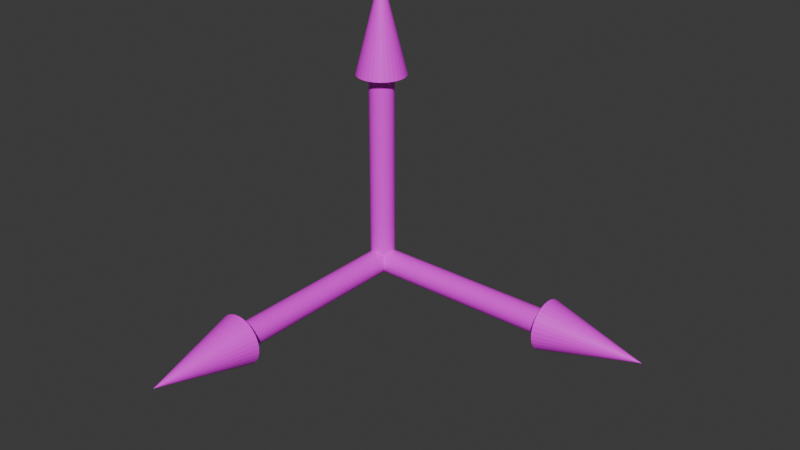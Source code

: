 # Source: axis.blend  (saved by Blender 5.1.30; exported with 4.5.12 LTS)
import bpy
from mathutils import Matrix  # noqa: F401  (used for matrix-valued properties, if any)

bpy.ops.wm.read_factory_settings(use_empty=True)
scene = bpy.context.scene
scene.name = 'Scene'

# ---- collections
col_collection = bpy.data.collections.new('Collection'); scene.collection.children.link(col_collection)

# ---- images (referenced by path relative to the original .blend; pixels are not part of the script)
import os
ASSET_DIR = os.environ.get("B2B_ASSET_DIR", "")  # directory of the original .blend (textures are referenced by path, not embedded)
HERE = os.path.dirname(os.path.abspath(__file__))  # packed textures are extracted next to this script under _unpacked/

def load_image(name, relpath, width, height, colorspace="sRGB"):
    """Load a texture the original file referenced (path relative to the .blend, or extracted next to this script)."""
    p = next((c for c in (os.path.join(HERE, relpath), os.path.join(ASSET_DIR, relpath)) if relpath and os.path.exists(c)), "")
    if p:
        img = bpy.data.images.load(p, check_existing=True)
        img.name = name
    else:  # same state as the original file: an image datablock whose file is absent (Cycles renders it pink)
        img = bpy.data.images.new(name, width, height)
        img.source = "FILE"
        img.filepath = "//" + (relpath or name)
    img.colorspace_settings.name = colorspace
    return img
img_rgb_png = load_image('RGB.png', 'RGB.png', 1024, 1024, 'sRGB')

# ---- materials (node trees are filled in below, after node groups)
mat_material_004 = bpy.data.materials.new('Material.004')

# ---- material node trees
mat_material_004.use_nodes = True; mat_material_004.node_tree.nodes.clear()
_N = mat_material_004.node_tree.nodes; _L = mat_material_004.node_tree.links
n0 = _N.new('ShaderNodeBsdfPrincipled'); n0.name = 'Principled BSDF'; n0.location = (-200, 100)
n1 = _N.new('ShaderNodeOutputMaterial'); n1.name = 'Material Output'; n1.location = (200, 100)
n2 = _N.new('ShaderNodeTexImage'); n2.name = 'Image Texture'; n2.location = (-510, 93)
n2.image = img_rgb_png
_L.new(n0.outputs[0], n1.inputs[0])
_L.new(n2.outputs[0], n0.inputs[0])
n1.is_active_output = True

# ---- world
world_world = bpy.data.worlds.new('World'); scene.world = world_world
world_world.use_nodes = True; world_world.node_tree.nodes.clear()
_N = world_world.node_tree.nodes; _L = world_world.node_tree.links
n0 = _N.new('ShaderNodeOutputWorld'); n0.name = 'World Output'; n0.location = (200, 100)
n1 = _N.new('ShaderNodeBackground'); n1.name = 'Background'; n1.location = (-200, 100)
n1.inputs[0].default_value = (0.05088, 0.05088, 0.05088, 1.0)
_L.new(n1.outputs[0], n0.inputs[0])
n0.is_active_output = True
world_world.color = (0.05088, 0.05088, 0.05088)
world_world.sun_shadow_jitter_overblur = 0.0

# ---- meshes
me_cylinder_004 = bpy.data.meshes.new('Cylinder.004')
me_cylinder_004.from_pydata([(-9.537e-07, -5.162e-08, 0.125), (16.0, -1.26e-06, 0.125), (-9.389e-07, 0.1951, 0.1226), (16.0, 0.1951, 0.1226), (-9.248e-07, 0.3827, 0.1155), (16.0, 0.3827, 0.1155), (-9.117e-07, 0.5556, 0.1039), (16.0, 0.5556, 0.1039), (-9.003e-07, 0.7071, 0.08839), (16.0, 0.7071, 0.08839), (-8.909e-07, 0.8315, 0.06945), (16.0, 0.8315, 0.06945), (-8.839e-07, 0.9239, 0.04784), (16.0, 0.9239, 0.04784), (-8.796e-07, 0.9808, 0.02439), (16.0, 0.9808, 0.02439), (-8.782e-07, 1.0, 4.248e-09), (16.0, 1.0, 4.248e-09), (-8.796e-07, 0.9808, -0.02439), (16.0, 0.9808, -0.02439), (-8.839e-07, 0.9239, -0.04784), (16.0, 0.9239, -0.04784), (-8.909e-07, 0.8315, -0.06945), (16.0, 0.8315, -0.06945), (-9.003e-07, 0.7071, -0.08839), (16.0, 0.7071, -0.08839), (-9.117e-07, 0.5556, -0.1039), (16.0, 0.5556, -0.1039), (-9.248e-07, 0.3827, -0.1155), (16.0, 0.3827, -0.1155), (-9.389e-07, 0.1951, -0.1226), (16.0, 0.1951, -0.1226), (-9.537e-07, 3.581e-08, -0.125), (16.0, -1.172e-06, -0.125), (-9.684e-07, -0.1951, -0.1226), (16.0, -0.1951, -0.1226), (-9.826e-07, -0.3827, -0.1155), (16.0, -0.3827, -0.1155), (-9.956e-07, -0.5556, -0.1039), (16.0, -0.5556, -0.1039), (-1.007e-06, -0.7071, -0.08839), (16.0, -0.7071, -0.08839), (-1.016e-06, -0.8315, -0.06945), (16.0, -0.8315, -0.06945), (-1.023e-06, -0.9239, -0.04784), (16.0, -0.9239, -0.04784), (-1.028e-06, -0.9808, -0.02439), (16.0, -0.9808, -0.02439), (-1.029e-06, -1.0, -6.68e-09), (16.0, -1.0, -6.68e-09), (-1.028e-06, -0.9808, 0.02439), (16.0, -0.9808, 0.02439), (-1.023e-06, -0.9239, 0.04784), (16.0, -0.9239, 0.04784), (-1.016e-06, -0.8315, 0.06945), (16.0, -0.8315, 0.06945), (-1.007e-06, -0.7071, 0.08839), (16.0, -0.7071, 0.08839), (-9.956e-07, -0.5556, 0.1039), (16.0, -0.5556, 0.1039), (-9.826e-07, -0.3827, 0.1155), (16.0, -0.3827, 0.1155), (-9.684e-07, -0.1951, 0.1226), (16.0, -0.1951, 0.1226), (16.0, -1.303e-06, 0.25), (16.0, 0.3902, 0.2452), (16.0, 0.7654, 0.231), (16.0, 1.111, 0.2079), (16.0, 1.414, 0.1768), (16.0, 1.663, 0.1389), (16.0, 1.848, 0.09567), (16.0, 1.962, 0.04877), (16.0, 2.0, 9.712e-09), (16.0, 1.962, -0.04877), (16.0, 1.848, -0.09567), (16.0, 1.663, -0.1389), (16.0, 1.414, -0.1768), (16.0, 1.111, -0.2079), (16.0, 0.7654, -0.231), (16.0, 0.3902, -0.2452), (16.0, -1.128e-06, -0.25), (16.0, -0.3902, -0.2452), (16.0, -0.7654, -0.231), (16.0, -1.111, -0.2079), (16.0, -1.414, -0.1768), (16.0, -1.663, -0.1389), (16.0, -1.848, -0.09567), (16.0, -1.962, -0.04877), (16.0, -2.0, -1.214e-08), (16.0, -1.962, 0.04877), (16.0, -1.848, 0.09567), (16.0, -1.663, 0.1389), (16.0, -1.414, 0.1768), (16.0, -1.111, 0.2079), (16.0, -0.7654, 0.231), (16.0, -0.3902, 0.2452), (24.0, -1.82e-06, -1.216e-09), (1.0, -8.34e-08, 1.137e-07), (1.0, 5.13e-06, -2.0), (0.9808, 0.1951, 1.218e-07), (0.9808, 0.1951, -2.0), (0.9239, 0.3827, 1.297e-07), (0.9239, 0.3827, -2.0), (0.8315, 0.5556, 1.373e-07), (0.8315, 0.5556, -2.0), (0.7071, 0.7071, 1.441e-07), (0.7071, 0.7071, -2.0), (0.5556, 0.8315, 1.5e-07), (0.5556, 0.8315, -2.0), (0.3827, 0.9239, 1.547e-07), (0.3827, 0.9239, -2.0), (0.1951, 0.9808, 1.581e-07), (0.1951, 0.9808, -2.0), (6.577e-08, 1.0, 1.599e-07), (-6.336e-07, 1.0, -2.0), (-0.1951, 0.9808, 1.602e-07), (-0.1951, 0.9808, -2.0), (-0.3827, 0.9239, 1.589e-07), (-0.3827, 0.9239, -2.0), (-0.5556, 0.8315, 1.561e-07), (-0.5556, 0.8315, -2.0), (-0.7071, 0.7071, 1.519e-07), (-0.7071, 0.7071, -2.0), (-0.8315, 0.5556, 1.464e-07), (-0.8315, 0.5556, -2.0), (-0.9239, 0.3827, 1.398e-07), (-0.9239, 0.3827, -2.0), (-0.9808, 0.1951, 1.325e-07), (-0.9808, 0.1951, -2.0), (-1.0, 6.759e-08, 1.247e-07), (-1.0, 5.281e-06, -2.0), (-0.9808, -0.1951, 1.166e-07), (-0.9808, -0.1951, -2.0), (-0.9239, -0.3827, 1.087e-07), (-0.9239, -0.3827, -2.0), (-0.8315, -0.5556, 1.011e-07), (-0.8315, -0.5556, -2.0), (-0.7071, -0.7071, 9.427e-08), (-0.7071, -0.7071, -2.0), (-0.5556, -0.8315, 8.838e-08), (-0.5556, -0.8315, -2.0), (-0.3827, -0.9239, 8.367e-08), (-0.3827, -0.9239, -2.0), (-0.1951, -0.9808, 8.033e-08), (-0.1951, -0.9808, -2.0), (-8.523e-08, -1.0, 7.848e-08), (-7.846e-07, -1.0, -2.0), (0.1951, -0.9808, 7.82e-08), (0.1951, -0.9808, -2.0), (0.3827, -0.9239, 7.949e-08), (0.3827, -0.9239, -2.0), (0.5556, -0.8315, 8.231e-08), (0.5556, -0.8315, -2.0), (0.7071, -0.7071, 8.655e-08), (0.7071, -0.7071, -2.0), (0.8315, -0.5556, 9.204e-08), (0.8315, -0.5556, -2.0), (0.9239, -0.3827, 9.857e-08), (0.9239, -0.3827, -2.0), (0.9808, -0.1951, 1.059e-07), (0.9808, -0.1951, -2.0), (2.0, 5.055e-06, -2.0), (1.962, 0.3902, -2.0), (1.848, 0.7654, -2.0), (1.663, 1.111, -2.0), (1.414, 1.414, -2.0), (1.111, 1.663, -2.0), (0.7654, 1.848, -2.0), (0.3902, 1.962, -2.0), (-5.581e-07, 2.0, -2.0), (-0.3902, 1.962, -2.0), (-0.7654, 1.848, -2.0), (-1.111, 1.663, -2.0), (-1.414, 1.414, -2.0), (-1.663, 1.111, -2.0), (-1.848, 0.7654, -2.0), (-1.962, 0.3902, -2.0), (-2.0, 5.357e-06, -2.0), (-1.962, -0.3902, -2.0), (-1.848, -0.7654, -2.0), (-1.663, -1.111, -2.0), (-1.414, -1.414, -2.0), (-1.111, -1.663, -2.0), (-0.7654, -1.848, -2.0), (-0.3902, -1.962, -2.0), (-8.601e-07, -2.0, -2.0), (0.3902, -1.962, -2.0), (0.7654, -1.848, -2.0), (1.111, -1.663, -2.0), (1.414, -1.414, -2.0), (1.663, -1.111, -2.0), (1.848, -0.7654, -2.0), (1.962, -0.3902, -2.0), (-1.059e-06, 7.812e-06, -3.0), (1.0, -1.029e-06, -6.452e-09), (1.0, 16.0, 7.327e-07), (0.9808, -1.1e-06, 0.02439), (0.9808, 16.0, 0.02439), (0.9239, -1.165e-06, 0.04784), (0.9239, 16.0, 0.04784), (0.8315, -1.222e-06, 0.06945), (0.8315, 16.0, 0.06945), (0.7071, -1.268e-06, 0.08839), (0.7071, 16.0, 0.08839), (0.5556, -1.303e-06, 0.1039), (0.5556, 16.0, 0.1039), (0.3827, -1.324e-06, 0.1155), (0.3827, 16.0, 0.1155), (0.1951, -1.331e-06, 0.1226), (0.1951, 16.0, 0.1226), (3.398e-08, -1.323e-06, 0.125), (1.242e-06, 16.0, 0.125), (-0.1951, -1.301e-06, 0.1226), (-0.1951, 16.0, 0.1226), (-0.3827, -1.266e-06, 0.1155), (-0.3827, 16.0, 0.1155), (-0.5556, -1.219e-06, 0.1039), (-0.5556, 16.0, 0.1039), (-0.7071, -1.162e-06, 0.08839), (-0.7071, 16.0, 0.08839), (-0.8315, -1.096e-06, 0.06945), (-0.8315, 16.0, 0.06945), (-0.9239, -1.025e-06, 0.04784), (-0.9239, 16.0, 0.04784), (-0.9808, -9.517e-07, 0.02439), (-0.9808, 16.0, 0.02439), (-1.0, -8.782e-07, 4.476e-09), (-1.0, 16.0, 7.436e-07), (-0.9808, -8.075e-07, -0.02439), (-0.9808, 16.0, -0.02439), (-0.9239, -7.425e-07, -0.04784), (-0.9239, 16.0, -0.04783), (-0.8315, -6.856e-07, -0.06945), (-0.8315, 16.0, -0.06945), (-0.7071, -6.39e-07, -0.08839), (-0.7071, 16.0, -0.08839), (-0.5556, -6.045e-07, -0.1039), (-0.5556, 16.0, -0.1039), (-0.3827, -5.834e-07, -0.1155), (-0.3827, 16.0, -0.1155), (-0.1951, -5.765e-07, -0.1226), (-0.1951, 16.0, -0.1226), (-5.344e-08, -5.841e-07, -0.125), (1.155e-06, 16.0, -0.125), (0.1951, -6.06e-07, -0.1226), (0.1951, 16.0, -0.1226), (0.3827, -6.411e-07, -0.1155), (0.3827, 16.0, -0.1155), (0.5556, -6.883e-07, -0.1039), (0.5556, 16.0, -0.1039), (0.7071, -7.457e-07, -0.08839), (0.7071, 16.0, -0.08839), (0.8315, -8.111e-07, -0.06945), (0.8315, 16.0, -0.06945), (0.9239, -8.82e-07, -0.04784), (0.9239, 16.0, -0.04783), (0.9808, -9.556e-07, -0.02439), (0.9808, 16.0, -0.02439), (2.0, 16.0, 7.272e-07), (1.962, 16.0, 0.04877), (1.848, 16.0, 0.09567), (1.663, 16.0, 0.1389), (1.414, 16.0, 0.1768), (1.111, 16.0, 0.2079), (0.7654, 16.0, 0.231), (0.3902, 16.0, 0.2452), (1.286e-06, 16.0, 0.25), (-0.3902, 16.0, 0.2452), (-0.7654, 16.0, 0.231), (-1.111, 16.0, 0.2079), (-1.414, 16.0, 0.1768), (-1.663, 16.0, 0.1389), (-1.848, 16.0, 0.09567), (-1.962, 16.0, 0.04877), (-2.0, 16.0, 7.49e-07), (-1.962, 16.0, -0.04877), (-1.848, 16.0, -0.09567), (-1.663, 16.0, -0.1389), (-1.414, 16.0, -0.1768), (-1.111, 16.0, -0.2079), (-0.7654, 16.0, -0.231), (-0.3902, 16.0, -0.2452), (1.111e-06, 16.0, -0.25), (0.3902, 16.0, -0.2452), (0.7654, 16.0, -0.231), (1.111, 16.0, -0.2079), (1.414, 16.0, -0.1768), (1.663, 16.0, -0.1389), (1.848, 16.0, -0.09567), (1.962, 16.0, -0.04877), (1.802e-06, 24.0, 1.108e-06)], [], [(1, 2, 0), (3, 4, 2), (5, 6, 4), (7, 8, 6), (9, 10, 8), (11, 12, 10), (13, 14, 12), (15, 16, 14), (17, 18, 16), (19, 20, 18), (21, 22, 20), (23, 24, 22), (25, 26, 24), (27, 28, 26), (29, 30, 28), (31, 32, 30), (33, 34, 32), (35, 36, 34), (37, 38, 36), (39, 40, 38), (41, 42, 40), (43, 44, 42), (45, 46, 44), (47, 48, 46), (49, 50, 48), (51, 52, 50), (53, 54, 52), (55, 56, 54), (57, 58, 56), (59, 60, 58), (9, 7, 25), (61, 62, 60), (63, 0, 62), (58, 60, 38), (64, 96, 65), (65, 96, 66), (66, 96, 67), (67, 96, 68), (68, 96, 69), (69, 96, 70), (70, 96, 71), (71, 96, 72), (72, 96, 73), (73, 96, 74), (74, 96, 75), (75, 96, 76), (76, 96, 77), (77, 96, 78), (78, 96, 79), (79, 96, 80), (80, 96, 81), (81, 96, 82), (82, 96, 83), (83, 96, 84), (84, 96, 85), (85, 96, 86), (86, 96, 87), (87, 96, 88), (88, 96, 89), (89, 96, 90), (90, 96, 91), (91, 96, 92), (92, 96, 93), (93, 96, 94), (93, 94, 83), (94, 96, 95), (95, 96, 64), (98, 99, 97), (100, 101, 99), (102, 103, 101), (104, 105, 103), (106, 107, 105), (108, 109, 107), (110, 111, 109), (112, 113, 111), (114, 115, 113), (116, 117, 115), (117, 120, 119), (119, 122, 121), (121, 124, 123), (123, 126, 125), (125, 128, 127), (127, 130, 129), (129, 132, 131), (131, 134, 133), (133, 136, 135), (135, 138, 137), (137, 140, 139), (139, 142, 141), (142, 143, 141), (143, 146, 145), (146, 147, 145), (148, 149, 147), (150, 151, 149), (152, 153, 151), (154, 155, 153), (156, 157, 155), (150, 134, 118), (158, 159, 157), (160, 97, 159), (127, 143, 159), (161, 193, 162), (162, 193, 163), (163, 193, 164), (164, 193, 165), (165, 193, 166), (166, 193, 167), (167, 193, 168), (168, 193, 169), (169, 193, 170), (170, 193, 171), (171, 193, 172), (172, 193, 173), (173, 193, 174), (174, 193, 175), (175, 193, 176), (176, 193, 177), (177, 193, 178), (178, 193, 179), (179, 193, 180), (180, 193, 181), (181, 193, 182), (182, 193, 183), (183, 193, 184), (184, 193, 185), (185, 193, 186), (186, 193, 187), (187, 193, 188), (188, 193, 189), (189, 193, 190), (190, 193, 191), (176, 184, 192), (191, 193, 192), (192, 193, 161), (195, 196, 194), (197, 198, 196), (199, 200, 198), (201, 202, 200), (203, 204, 202), (205, 206, 204), (207, 208, 206), (209, 210, 208), (211, 212, 210), (213, 214, 212), (215, 216, 214), (217, 218, 216), (219, 220, 218), (221, 222, 220), (223, 224, 222), (225, 226, 224), (227, 228, 226), (229, 230, 228), (231, 232, 230), (233, 234, 232), (235, 236, 234), (237, 238, 236), (239, 240, 238), (241, 242, 240), (243, 244, 242), (245, 246, 244), (247, 248, 246), (249, 250, 248), (251, 252, 250), (253, 254, 252), (203, 201, 251), (255, 256, 254), (257, 194, 256), (252, 254, 200), (258, 290, 259), (259, 290, 260), (260, 290, 261), (261, 290, 262), (262, 290, 263), (263, 290, 264), (264, 290, 265), (265, 290, 266), (266, 290, 267), (267, 290, 268), (268, 290, 269), (269, 290, 270), (270, 290, 271), (271, 290, 272), (272, 290, 273), (273, 290, 274), (274, 290, 275), (275, 290, 276), (276, 290, 277), (277, 290, 278), (278, 290, 279), (279, 290, 280), (280, 290, 281), (281, 290, 282), (282, 290, 283), (283, 290, 284), (284, 290, 285), (285, 290, 286), (286, 290, 287), (287, 290, 288), (287, 288, 261), (288, 290, 289), (289, 290, 258), (1, 3, 2), (3, 5, 4), (5, 7, 6), (7, 9, 8), (9, 11, 10), (11, 13, 12), (13, 15, 14), (15, 17, 16), (17, 19, 18), (19, 21, 20), (21, 23, 22), (23, 25, 24), (25, 27, 26), (27, 29, 28), (29, 31, 30), (31, 33, 32), (33, 35, 34), (35, 37, 36), (37, 39, 38), (39, 41, 40), (41, 43, 42), (43, 45, 44), (45, 47, 46), (47, 49, 48), (49, 51, 50), (51, 53, 52), (53, 55, 54), (55, 57, 56), (57, 59, 58), (59, 61, 60), (5, 3, 31), (3, 1, 33), (1, 63, 35), (63, 61, 37), (61, 59, 37), (59, 57, 39), (37, 59, 39), (57, 55, 41), (55, 53, 43), (41, 55, 43), (53, 51, 45), (51, 49, 47), (45, 51, 47), (45, 43, 53), (41, 39, 57), (37, 35, 63), (35, 33, 1), (33, 31, 3), (31, 29, 5), (29, 27, 5), (27, 25, 7), (5, 27, 7), (25, 23, 9), (23, 21, 11), (9, 23, 11), (21, 19, 15), (19, 17, 15), (15, 13, 21), (13, 11, 21), (61, 63, 62), (63, 1, 0), (62, 0, 32), (0, 2, 30), (2, 4, 30), (4, 6, 28), (30, 4, 28), (6, 8, 24), (8, 10, 22), (10, 12, 22), (12, 14, 20), (22, 12, 20), (14, 16, 18), (18, 20, 14), (22, 24, 8), (24, 26, 6), (26, 28, 6), (30, 32, 0), (32, 34, 62), (34, 36, 62), (36, 38, 60), (62, 36, 60), (38, 40, 56), (40, 42, 54), (42, 44, 54), (44, 46, 52), (54, 44, 52), (46, 48, 50), (50, 52, 46), (54, 56, 40), (56, 58, 38), (95, 64, 80), (64, 65, 79), (65, 66, 79), (66, 67, 78), (79, 66, 78), (67, 68, 76), (68, 69, 75), (69, 70, 75), (70, 71, 74), (75, 70, 74), (71, 72, 73), (73, 74, 71), (75, 76, 68), (76, 77, 67), (77, 78, 67), (79, 80, 64), (80, 81, 95), (81, 82, 95), (82, 83, 94), (95, 82, 94), (83, 84, 92), (84, 85, 91), (85, 86, 91), (86, 87, 90), (91, 86, 90), (87, 88, 89), (89, 90, 87), (91, 92, 84), (92, 93, 83), (98, 100, 99), (100, 102, 101), (102, 104, 103), (104, 106, 105), (106, 108, 107), (108, 110, 109), (110, 112, 111), (112, 114, 113), (114, 116, 115), (116, 118, 117), (117, 118, 120), (119, 120, 122), (121, 122, 124), (123, 124, 126), (125, 126, 128), (127, 128, 130), (129, 130, 132), (131, 132, 134), (133, 134, 136), (135, 136, 138), (137, 138, 140), (139, 140, 142), (142, 144, 143), (143, 144, 146), (146, 148, 147), (148, 150, 149), (150, 152, 151), (152, 154, 153), (154, 156, 155), (156, 158, 157), (102, 100, 98), (98, 160, 158), (158, 156, 154), (154, 152, 158), (152, 150, 158), (150, 148, 142), (148, 146, 142), (146, 144, 142), (142, 140, 138), (138, 136, 142), (136, 134, 142), (134, 132, 126), (132, 130, 126), (130, 128, 126), (126, 124, 122), (122, 120, 118), (118, 116, 114), (114, 112, 118), (112, 110, 118), (110, 108, 106), (106, 104, 102), (102, 98, 150), (98, 158, 150), (126, 122, 134), (122, 118, 134), (110, 106, 102), (150, 142, 134), (118, 110, 102), (102, 150, 118), (158, 160, 159), (160, 98, 97), (159, 97, 99), (99, 101, 159), (101, 103, 159), (103, 105, 111), (105, 107, 111), (107, 109, 111), (111, 113, 115), (115, 117, 111), (117, 119, 111), (119, 121, 127), (121, 123, 127), (123, 125, 127), (127, 129, 131), (131, 133, 127), (133, 135, 127), (135, 137, 139), (139, 141, 135), (141, 143, 135), (143, 145, 147), (147, 149, 143), (149, 151, 143), (151, 153, 155), (155, 157, 151), (157, 159, 151), (159, 103, 111), (111, 119, 127), (127, 135, 143), (143, 151, 159), (159, 111, 127), (192, 161, 162), (162, 163, 164), (164, 165, 166), (166, 167, 164), (167, 168, 164), (168, 169, 170), (170, 171, 172), (172, 173, 176), (173, 174, 176), (174, 175, 176), (176, 177, 178), (178, 179, 180), (180, 181, 182), (182, 183, 180), (183, 184, 180), (184, 185, 186), (186, 187, 184), (187, 188, 184), (188, 189, 190), (190, 191, 188), (191, 192, 188), (192, 162, 164), (168, 170, 172), (176, 178, 180), (192, 164, 168), (168, 172, 176), (176, 180, 184), (184, 188, 192), (192, 168, 176), (195, 197, 196), (197, 199, 198), (199, 201, 200), (201, 203, 202), (203, 205, 204), (205, 207, 206), (207, 209, 208), (209, 211, 210), (211, 213, 212), (213, 215, 214), (215, 217, 216), (217, 219, 218), (219, 221, 220), (221, 223, 222), (223, 225, 224), (225, 227, 226), (227, 229, 228), (229, 231, 230), (231, 233, 232), (233, 235, 234), (235, 237, 236), (237, 239, 238), (239, 241, 240), (241, 243, 242), (243, 245, 244), (245, 247, 246), (247, 249, 248), (249, 251, 250), (251, 253, 252), (253, 255, 254), (199, 197, 257), (197, 195, 257), (257, 255, 199), (255, 253, 199), (253, 251, 201), (199, 253, 201), (251, 249, 203), (249, 247, 205), (203, 249, 205), (247, 245, 209), (245, 243, 211), (243, 241, 213), (241, 239, 215), (239, 237, 215), (237, 235, 217), (215, 237, 217), (235, 233, 219), (233, 231, 221), (219, 233, 221), (231, 229, 225), (229, 227, 225), (225, 223, 231), (223, 221, 231), (219, 217, 235), (215, 213, 241), (213, 211, 243), (211, 209, 245), (209, 207, 247), (207, 205, 247), (255, 257, 256), (257, 195, 194), (256, 194, 196), (196, 198, 256), (198, 200, 254), (256, 198, 254), (200, 202, 250), (202, 204, 248), (204, 206, 248), (206, 208, 246), (248, 206, 246), (208, 210, 242), (210, 212, 240), (212, 214, 240), (214, 216, 238), (240, 214, 238), (216, 218, 234), (218, 220, 232), (220, 222, 232), (222, 224, 230), (232, 222, 230), (224, 226, 228), (228, 230, 224), (232, 234, 218), (234, 236, 216), (236, 238, 216), (240, 242, 210), (242, 244, 208), (244, 246, 208), (248, 250, 202), (250, 252, 200), (289, 258, 259), (259, 260, 289), (260, 261, 288), (289, 260, 288), (261, 262, 286), (262, 263, 285), (263, 264, 285), (264, 265, 284), (285, 264, 284), (265, 266, 282), (266, 267, 281), (267, 268, 281), (268, 269, 280), (281, 268, 280), (269, 270, 278), (270, 271, 277), (271, 272, 277), (272, 273, 276), (277, 272, 276), (273, 274, 275), (275, 276, 273), (277, 278, 270), (278, 279, 269), (279, 280, 269), (281, 282, 266), (282, 283, 265), (283, 284, 265), (285, 286, 262), (286, 287, 261)])
_uv = me_cylinder_004.uv_layers.new(name='UVMap')
_uv.uv.foreach_set('vector', [0.3333, 1.0, 0.3229, 0.5, 0.3333, 0.5, 0.3229, 1.0, 0.3125, 0.5, 0.3229, 0.5, 0.3125, 1.0, 0.3021, 0.5, 0.3125, 0.5, 0.3021, 1.0, 0.2917, 0.5, 0.3021, 0.5, 0.2917, 1.0, 0.2813, 0.5, 0.2917, 0.5, 0.2813, 1.0, 0.2708, 0.5, 0.2813, 0.5, 0.2708, 1.0, 0.2604, 0.5, 0.2708, 0.5, 0.2604, 1.0, 0.25, 0.5, 0.2604, 0.5, 0.25, 1.0, 0.2396, 0.5, 0.25, 0.5, 0.2396, 1.0, 0.2292, 0.5, 0.2396, 0.5, 0.2292, 1.0, 0.2188, 0.5, 0.2292, 0.5, 0.2188, 1.0, 0.2083, 0.5, 0.2188, 0.5, 0.2083, 1.0, 0.1979, 0.5, 0.2083, 0.5, 0.1979, 1.0, 0.1875, 0.5, 0.1979, 0.5, 0.1875, 1.0, 0.1771, 0.5, 0.1875, 0.5, 0.1771, 1.0, 0.1667, 0.5, 0.1771, 0.5, 0.1667, 1.0, 0.1562, 0.5, 0.1667, 0.5, 0.1562, 1.0, 0.1458, 0.5, 0.1562, 0.5, 0.1458, 1.0, 0.1354, 0.5, 0.1458, 0.5, 0.1354, 1.0, 0.125, 0.5, 0.1354, 0.5, 0.125, 1.0, 0.1146, 0.5, 0.125, 0.5, 0.1146, 1.0, 0.1042, 0.5, 0.1146, 0.5, 0.1042, 1.0, 0.09375, 0.5, 0.1042, 0.5, 0.09375, 1.0, 0.08333, 0.5, 0.09375, 0.5, 0.08333, 1.0, 0.07292, 0.5, 0.08333, 0.5, 0.07292, 1.0, 0.0625, 0.5, 0.07292, 0.5, 0.0625, 1.0, 0.05208, 0.5, 0.0625, 0.5, 0.05208, 1.0, 0.04167, 0.5, 0.05208, 0.5, 0.04167, 1.0, 0.03125, 0.5, 0.04167, 0.5, 0.03125, 1.0, 0.02083, 0.5, 0.03125, 0.5, 0.1399, 0.4197, 0.1278, 0.4496, 0.1399, 0.08029, 0.02083, 1.0, 0.01042, 0.5, 0.02083, 0.5, 0.01042, 1.0, 0.0, 0.5, 0.01042, 0.5, 0.2056, 0.4496, 0.2194, 0.4717, 0.2056, 0.05045, 0.08333, 0.49, 0.08333, 0.25, 0.09894, 0.4854, 0.09894, 0.4854, 0.08333, 0.25, 0.1139, 0.4717, 0.1139, 0.4717, 0.08333, 0.25, 0.1278, 0.4496, 0.1278, 0.4496, 0.08333, 0.25, 0.1399, 0.4197, 0.1399, 0.4197, 0.08333, 0.25, 0.1499, 0.3833, 0.1499, 0.3833, 0.08333, 0.25, 0.1572, 0.3418, 0.1572, 0.3418, 0.08333, 0.25, 0.1618, 0.2968, 0.1618, 0.2968, 0.08333, 0.25, 0.1633, 0.25, 0.1633, 0.25, 0.08333, 0.25, 0.1618, 0.2032, 0.1618, 0.2032, 0.08333, 0.25, 0.1572, 0.1582, 0.1572, 0.1582, 0.08333, 0.25, 0.1499, 0.1167, 0.1499, 0.1167, 0.08333, 0.25, 0.1399, 0.08029, 0.1399, 0.08029, 0.08333, 0.25, 0.1278, 0.05045, 0.1278, 0.05045, 0.08333, 0.25, 0.1139, 0.02827, 0.1139, 0.02827, 0.08333, 0.25, 0.09894, 0.01461, 0.09894, 0.01461, 0.08333, 0.25, 0.08333, 0.01, 0.08333, 0.01, 0.08333, 0.25, 0.06773, 0.01461, 0.06773, 0.01461, 0.08333, 0.25, 0.05272, 0.02827, 0.05272, 0.02827, 0.08333, 0.25, 0.03889, 0.05045, 0.03889, 0.05045, 0.08333, 0.25, 0.02676, 0.08029, 0.02676, 0.08029, 0.08333, 0.25, 0.01682, 0.1167, 0.01682, 0.1167, 0.08333, 0.25, 0.009423, 0.1582, 0.009423, 0.1582, 0.08333, 0.25, 0.00487, 0.2032, 0.00487, 0.2032, 0.08333, 0.25, 0.003333, 0.25, 0.003333, 0.25, 0.08333, 0.25, 0.00487, 0.2968, 0.00487, 0.2968, 0.08333, 0.25, 0.009423, 0.3418, 0.009423, 0.3418, 0.08333, 0.25, 0.01682, 0.3833, 0.01682, 0.3833, 0.08333, 0.25, 0.02676, 0.4197, 0.02676, 0.4197, 0.08333, 0.25, 0.03889, 0.4496, 0.03889, 0.4496, 0.08333, 0.25, 0.05272, 0.4717, 0.2056, 0.4496, 0.2194, 0.4717, 0.2056, 0.05045, 0.05272, 0.4717, 0.08333, 0.25, 0.06773, 0.4854, 0.06773, 0.4854, 0.08333, 0.25, 0.08333, 0.49, 0.6667, 1.0, 0.6562, 0.5, 0.6667, 0.5, 0.6562, 1.0, 0.6458, 0.5, 0.6562, 0.5, 0.6458, 1.0, 0.6354, 0.5, 0.6458, 0.5, 0.6354, 1.0, 0.625, 0.5, 0.6354, 0.5, 0.625, 1.0, 0.6146, 0.5, 0.625, 0.5, 0.6146, 1.0, 0.6042, 0.5, 0.6146, 0.5, 0.6042, 1.0, 0.5938, 0.5, 0.6042, 0.5, 0.5938, 1.0, 0.5833, 0.5, 0.5938, 0.5, 0.5833, 1.0, 0.5729, 0.5, 0.5833, 0.5, 0.5729, 1.0, 0.5625, 0.5, 0.5729, 0.5, 0.5625, 0.5, 0.5521, 1.0, 0.5521, 0.5, 0.5521, 0.5, 0.5417, 1.0, 0.5417, 0.5, 0.5417, 0.5, 0.5312, 1.0, 0.5312, 0.5, 0.5312, 0.5, 0.5208, 1.0, 0.5208, 0.5, 0.5208, 0.5, 0.5104, 1.0, 0.5104, 0.5, 0.5104, 0.5, 0.5, 1.0, 0.5, 0.5, 0.5, 0.5, 0.4896, 1.0, 0.4896, 0.5, 0.4896, 0.5, 0.4792, 1.0, 0.4792, 0.5, 0.4792, 0.5, 0.4688, 1.0, 0.4688, 0.5, 0.4688, 0.5, 0.4583, 1.0, 0.4583, 0.5, 0.4583, 0.5, 0.4479, 1.0, 0.4479, 0.5, 0.4479, 0.5, 0.4375, 1.0, 0.4375, 0.5, 0.4375, 1.0, 0.4271, 0.5, 0.4375, 0.5, 0.4271, 0.5, 0.4167, 1.0, 0.4167, 0.5, 0.4167, 1.0, 0.4062, 0.5, 0.4167, 0.5, 0.4062, 1.0, 0.3958, 0.5, 0.4062, 0.5, 0.3958, 1.0, 0.3854, 0.5, 0.3958, 0.5, 0.3854, 1.0, 0.375, 0.5, 0.3854, 0.5, 0.375, 1.0, 0.3646, 0.5, 0.375, 0.5, 0.3646, 1.0, 0.3542, 0.5, 0.3646, 0.5, 0.3428, 0.3418, 0.3861, 0.02827, 0.4906, 0.1582, 0.3542, 1.0, 0.3438, 0.5, 0.3542, 0.5, 0.3438, 1.0, 0.3333, 0.5, 0.3438, 0.5, 0.5989, 0.01461, 0.5049, 0.2032, 0.5677, 0.4854, 0.4167, 0.49, 0.4167, 0.25, 0.4323, 0.4854, 0.4323, 0.4854, 0.4167, 0.25, 0.4473, 0.4717, 0.4473, 0.4717, 0.4167, 0.25, 0.4611, 0.4496, 0.4611, 0.4496, 0.4167, 0.25, 0.4732, 0.4197, 0.4732, 0.4197, 0.4167, 0.25, 0.4832, 0.3833, 0.4832, 0.3833, 0.4167, 0.25, 0.4906, 0.3418, 0.4906, 0.3418, 0.4167, 0.25, 0.4951, 0.2968, 0.4951, 0.2968, 0.4167, 0.25, 0.4967, 0.25, 0.4967, 0.25, 0.4167, 0.25, 0.4951, 0.2032, 0.4951, 0.2032, 0.4167, 0.25, 0.4906, 0.1582, 0.4906, 0.1582, 0.4167, 0.25, 0.4832, 0.1167, 0.4832, 0.1167, 0.4167, 0.25, 0.4732, 0.08029, 0.4732, 0.08029, 0.4167, 0.25, 0.4611, 0.05045, 0.4611, 0.05045, 0.4167, 0.25, 0.4473, 0.02827, 0.4473, 0.02827, 0.4167, 0.25, 0.4323, 0.01461, 0.4323, 0.01461, 0.4167, 0.25, 0.4167, 0.01, 0.4167, 0.01, 0.4167, 0.25, 0.4011, 0.01461, 0.4011, 0.01461, 0.4167, 0.25, 0.3861, 0.02827, 0.3861, 0.02827, 0.4167, 0.25, 0.3722, 0.05045, 0.3722, 0.05045, 0.4167, 0.25, 0.3601, 0.08029, 0.3601, 0.08029, 0.4167, 0.25, 0.3501, 0.1167, 0.3501, 0.1167, 0.4167, 0.25, 0.3428, 0.1582, 0.3428, 0.1582, 0.4167, 0.25, 0.3382, 0.2032, 0.3382, 0.2032, 0.4167, 0.25, 0.3367, 0.25, 0.3367, 0.25, 0.4167, 0.25, 0.3382, 0.2968, 0.3382, 0.2968, 0.4167, 0.25, 0.3428, 0.3418, 0.3428, 0.3418, 0.4167, 0.25, 0.3501, 0.3833, 0.3501, 0.3833, 0.4167, 0.25, 0.3601, 0.4197, 0.3601, 0.4197, 0.4167, 0.25, 0.3722, 0.4496, 0.3722, 0.4496, 0.4167, 0.25, 0.3861, 0.4717, 0.5989, 0.01461, 0.5049, 0.2032, 0.5677, 0.4854, 0.3861, 0.4717, 0.4167, 0.25, 0.4011, 0.4854, 0.4011, 0.4854, 0.4167, 0.25, 0.4167, 0.49, 1.0, 1.0, 0.9896, 0.5, 1.0, 0.5, 0.9896, 1.0, 0.9792, 0.5, 0.9896, 0.5, 0.9792, 1.0, 0.9688, 0.5, 0.9792, 0.5, 0.9688, 1.0, 0.9583, 0.5, 0.9688, 0.5, 0.9583, 1.0, 0.9479, 0.5, 0.9583, 0.5, 0.9479, 1.0, 0.9375, 0.5, 0.9479, 0.5, 0.9375, 1.0, 0.9271, 0.5, 0.9375, 0.5, 0.9271, 1.0, 0.9167, 0.5, 0.9271, 0.5, 0.9167, 1.0, 0.9062, 0.5, 0.9167, 0.5, 0.9062, 1.0, 0.8958, 0.5, 0.9062, 0.5, 0.8958, 1.0, 0.8854, 0.5, 0.8958, 0.5, 0.8854, 1.0, 0.875, 0.5, 0.8854, 0.5, 0.875, 1.0, 0.8646, 0.5, 0.875, 0.5, 0.8646, 1.0, 0.8542, 0.5, 0.8646, 0.5, 0.8542, 1.0, 0.8438, 0.5, 0.8542, 0.5, 0.8438, 1.0, 0.8333, 0.5, 0.8438, 0.5, 0.8333, 1.0, 0.8229, 0.5, 0.8333, 0.5, 0.8229, 1.0, 0.8125, 0.5, 0.8229, 0.5, 0.8125, 1.0, 0.8021, 0.5, 0.8125, 0.5, 0.8021, 1.0, 0.7917, 0.5, 0.8021, 0.5, 0.7917, 1.0, 0.7812, 0.5, 0.7917, 0.5, 0.7812, 1.0, 0.7708, 0.5, 0.7812, 0.5, 0.7708, 1.0, 0.7604, 0.5, 0.7708, 0.5, 0.7604, 1.0, 0.75, 0.5, 0.7604, 0.5, 0.75, 1.0, 0.7396, 0.5, 0.75, 0.5, 0.7396, 1.0, 0.7292, 0.5, 0.7396, 0.5, 0.7292, 1.0, 0.7188, 0.5, 0.7292, 0.5, 0.7188, 1.0, 0.7083, 0.5, 0.7188, 0.5, 0.7083, 1.0, 0.6979, 0.5, 0.7083, 0.5, 0.6979, 1.0, 0.6875, 0.5, 0.6979, 0.5, 0.8066, 0.4197, 0.7944, 0.4496, 0.6934, 0.4197, 0.6875, 1.0, 0.6771, 0.5, 0.6875, 0.5, 0.6771, 1.0, 0.6667, 0.5, 0.6771, 0.5, 0.8722, 0.4496, 0.8861, 0.4717, 0.9611, 0.4496, 0.75, 0.49, 0.75, 0.25, 0.7656, 0.4854, 0.7656, 0.4854, 0.75, 0.25, 0.7806, 0.4717, 0.7806, 0.4717, 0.75, 0.25, 0.7944, 0.4496, 0.7944, 0.4496, 0.75, 0.25, 0.8066, 0.4197, 0.8066, 0.4197, 0.75, 0.25, 0.8165, 0.3833, 0.8165, 0.3833, 0.75, 0.25, 0.8239, 0.3418, 0.8239, 0.3418, 0.75, 0.25, 0.8285, 0.2968, 0.8285, 0.2968, 0.75, 0.25, 0.83, 0.25, 0.83, 0.25, 0.75, 0.25, 0.8285, 0.2032, 0.8285, 0.2032, 0.75, 0.25, 0.8239, 0.1582, 0.8239, 0.1582, 0.75, 0.25, 0.8165, 0.1167, 0.8165, 0.1167, 0.75, 0.25, 0.8066, 0.08029, 0.8066, 0.08029, 0.75, 0.25, 0.7944, 0.05045, 0.7944, 0.05045, 0.75, 0.25, 0.7806, 0.02827, 0.7806, 0.02827, 0.75, 0.25, 0.7656, 0.01461, 0.7656, 0.01461, 0.75, 0.25, 0.75, 0.01, 0.75, 0.01, 0.75, 0.25, 0.7344, 0.01461, 0.7344, 0.01461, 0.75, 0.25, 0.7194, 0.02827, 0.7194, 0.02827, 0.75, 0.25, 0.7056, 0.05045, 0.7056, 0.05045, 0.75, 0.25, 0.6934, 0.08029, 0.6934, 0.08029, 0.75, 0.25, 0.6835, 0.1167, 0.6835, 0.1167, 0.75, 0.25, 0.6761, 0.1582, 0.6761, 0.1582, 0.75, 0.25, 0.6715, 0.2032, 0.6715, 0.2032, 0.75, 0.25, 0.67, 0.25, 0.67, 0.25, 0.75, 0.25, 0.6715, 0.2968, 0.6715, 0.2968, 0.75, 0.25, 0.6761, 0.3418, 0.6761, 0.3418, 0.75, 0.25, 0.6835, 0.3833, 0.6835, 0.3833, 0.75, 0.25, 0.6934, 0.4197, 0.6934, 0.4197, 0.75, 0.25, 0.7056, 0.4496, 0.7056, 0.4496, 0.75, 0.25, 0.7194, 0.4717, 0.8722, 0.4496, 0.8861, 0.4717, 0.9611, 0.4496, 0.7194, 0.4717, 0.75, 0.25, 0.7344, 0.4854, 0.7344, 0.4854, 0.75, 0.25, 0.75, 0.49, 0.3333, 1.0, 0.3229, 1.0, 0.3229, 0.5, 0.3229, 1.0, 0.3125, 1.0, 0.3125, 0.5, 0.3125, 1.0, 0.3021, 1.0, 0.3021, 0.5, 0.3021, 1.0, 0.2917, 1.0, 0.2917, 0.5, 0.2917, 1.0, 0.2813, 1.0, 0.2813, 0.5, 0.2813, 1.0, 0.2708, 1.0, 0.2708, 0.5, 0.2708, 1.0, 0.2604, 1.0, 0.2604, 0.5, 0.2604, 1.0, 0.25, 1.0, 0.25, 0.5, 0.25, 1.0, 0.2396, 1.0, 0.2396, 0.5, 0.2396, 1.0, 0.2292, 1.0, 0.2292, 0.5, 0.2292, 1.0, 0.2188, 1.0, 0.2188, 0.5, 0.2188, 1.0, 0.2083, 1.0, 0.2083, 0.5, 0.2083, 1.0, 0.1979, 1.0, 0.1979, 0.5, 0.1979, 1.0, 0.1875, 1.0, 0.1875, 0.5, 0.1875, 1.0, 0.1771, 1.0, 0.1771, 0.5, 0.1771, 1.0, 0.1667, 1.0, 0.1667, 0.5, 0.1667, 1.0, 0.1562, 1.0, 0.1562, 0.5, 0.1562, 1.0, 0.1458, 1.0, 0.1458, 0.5, 0.1458, 1.0, 0.1354, 1.0, 0.1354, 0.5, 0.1354, 1.0, 0.125, 1.0, 0.125, 0.5, 0.125, 1.0, 0.1146, 1.0, 0.1146, 0.5, 0.1146, 1.0, 0.1042, 1.0, 0.1042, 0.5, 0.1042, 1.0, 0.09375, 1.0, 0.09375, 0.5, 0.09375, 1.0, 0.08333, 1.0, 0.08333, 0.5, 0.08333, 1.0, 0.07292, 1.0, 0.07292, 0.5, 0.07292, 1.0, 0.0625, 1.0, 0.0625, 0.5, 0.0625, 1.0, 0.05208, 1.0, 0.05208, 0.5, 0.05208, 1.0, 0.04167, 1.0, 0.04167, 0.5, 0.04167, 1.0, 0.03125, 1.0, 0.03125, 0.5, 0.03125, 1.0, 0.02083, 1.0, 0.02083, 0.5, 0.1139, 0.4717, 0.09894, 0.4854, 0.09894, 0.01461, 0.09894, 0.4854, 0.08333, 0.49, 0.08333, 0.01, 0.08333, 0.49, 0.06773, 0.4854, 0.06773, 0.01461, 0.06773, 0.4854, 0.05272, 0.4717, 0.05272, 0.02827, 0.05272, 0.4717, 0.03889, 0.4496, 0.05272, 0.02827, 0.03889, 0.4496, 0.02676, 0.4197, 0.03889, 0.05045, 0.05272, 0.02827, 0.03889, 0.4496, 0.03889, 0.05045, 0.02676, 0.4197, 0.01682, 0.3833, 0.02676, 0.08029, 0.01682, 0.3833, 0.009423, 0.3418, 0.01682, 0.1167, 0.02676, 0.08029, 0.01682, 0.3833, 0.01682, 0.1167, 0.009423, 0.3418, 0.00487, 0.2968, 0.009423, 0.1582, 0.00487, 0.2968, 0.003333, 0.25, 0.00487, 0.2032, 0.009423, 0.1582, 0.00487, 0.2968, 0.00487, 0.2032, 0.009423, 0.1582, 0.01682, 0.1167, 0.009423, 0.3418, 0.02676, 0.08029, 0.03889, 0.05045, 0.02676, 0.4197, 0.05272, 0.02827, 0.06773, 0.01461, 0.06773, 0.4854, 0.06773, 0.01461, 0.08333, 0.01, 0.08333, 0.49, 0.08333, 0.01, 0.09894, 0.01461, 0.09894, 0.4854, 0.09894, 0.01461, 0.1139, 0.02827, 0.1139, 0.4717, 0.1139, 0.02827, 0.1278, 0.05045, 0.1139, 0.4717, 0.1278, 0.05045, 0.1399, 0.08029, 0.1278, 0.4496, 0.1139, 0.4717, 0.1278, 0.05045, 0.1278, 0.4496, 0.1399, 0.08029, 0.1499, 0.1167, 0.1399, 0.4197, 0.1499, 0.1167, 0.1572, 0.1582, 0.1499, 0.3833, 0.1399, 0.4197, 0.1499, 0.1167, 0.1499, 0.3833, 0.1572, 0.1582, 0.1618, 0.2032, 0.1618, 0.2968, 0.1618, 0.2032, 0.1633, 0.25, 0.1618, 0.2968, 0.1618, 0.2968, 0.1572, 0.3418, 0.1572, 0.1582, 0.1572, 0.3418, 0.1499, 0.3833, 0.1572, 0.1582, 0.02083, 1.0, 0.01042, 1.0, 0.01042, 0.5, 0.01042, 1.0, 0.0, 1.0, 0.0, 0.5, 0.2344, 0.4854, 0.25, 0.49, 0.25, 0.01, 0.25, 0.49, 0.2656, 0.4854, 0.2656, 0.01461, 0.2656, 0.4854, 0.2806, 0.4717, 0.2656, 0.01461, 0.2806, 0.4717, 0.2944, 0.4496, 0.2806, 0.02827, 0.2656, 0.01461, 0.2806, 0.4717, 0.2806, 0.02827, 0.2944, 0.4496, 0.3066, 0.4197, 0.3066, 0.08029, 0.3066, 0.4197, 0.3165, 0.3833, 0.3165, 0.1167, 0.3165, 0.3833, 0.3239, 0.3418, 0.3165, 0.1167, 0.3239, 0.3418, 0.3285, 0.2968, 0.3239, 0.1582, 0.3165, 0.1167, 0.3239, 0.3418, 0.3239, 0.1582, 0.3285, 0.2968, 0.33, 0.25, 0.3285, 0.2032, 0.3285, 0.2032, 0.3239, 0.1582, 0.3285, 0.2968, 0.3165, 0.1167, 0.3066, 0.08029, 0.3066, 0.4197, 0.3066, 0.08029, 0.2944, 0.05045, 0.2944, 0.4496, 0.2944, 0.05045, 0.2806, 0.02827, 0.2944, 0.4496, 0.2656, 0.01461, 0.25, 0.01, 0.25, 0.49, 0.25, 0.01, 0.2344, 0.01461, 0.2344, 0.4854, 0.2344, 0.01461, 0.2194, 0.02827, 0.2344, 0.4854, 0.2194, 0.02827, 0.2056, 0.05045, 0.2194, 0.4717, 0.2344, 0.4854, 0.2194, 0.02827, 0.2194, 0.4717, 0.2056, 0.05045, 0.1934, 0.08029, 0.1934, 0.4197, 0.1934, 0.08029, 0.1835, 0.1167, 0.1835, 0.3833, 0.1835, 0.1167, 0.1761, 0.1582, 0.1835, 0.3833, 0.1761, 0.1582, 0.1715, 0.2032, 0.1761, 0.3418, 0.1835, 0.3833, 0.1761, 0.1582, 0.1761, 0.3418, 0.1715, 0.2032, 0.17, 0.25, 0.1715, 0.2968, 0.1715, 0.2968, 0.1761, 0.3418, 0.1715, 0.2032, 0.1835, 0.3833, 0.1934, 0.4197, 0.1934, 0.08029, 0.1934, 0.4197, 0.2056, 0.4496, 0.2056, 0.05045, 0.2344, 0.4854, 0.25, 0.49, 0.25, 0.01, 0.25, 0.49, 0.2656, 0.4854, 0.2656, 0.01461, 0.2656, 0.4854, 0.2806, 0.4717, 0.2656, 0.01461, 0.2806, 0.4717, 0.2944, 0.4496, 0.2806, 0.02827, 0.2656, 0.01461, 0.2806, 0.4717, 0.2806, 0.02827, 0.2944, 0.4496, 0.3066, 0.4197, 0.3066, 0.08029, 0.3066, 0.4197, 0.3165, 0.3833, 0.3165, 0.1167, 0.3165, 0.3833, 0.3239, 0.3418, 0.3165, 0.1167, 0.3239, 0.3418, 0.3285, 0.2968, 0.3239, 0.1582, 0.3165, 0.1167, 0.3239, 0.3418, 0.3239, 0.1582, 0.3285, 0.2968, 0.33, 0.25, 0.3285, 0.2032, 0.3285, 0.2032, 0.3239, 0.1582, 0.3285, 0.2968, 0.3165, 0.1167, 0.3066, 0.08029, 0.3066, 0.4197, 0.3066, 0.08029, 0.2944, 0.05045, 0.2944, 0.4496, 0.2944, 0.05045, 0.2806, 0.02827, 0.2944, 0.4496, 0.2656, 0.01461, 0.25, 0.01, 0.25, 0.49, 0.25, 0.01, 0.2344, 0.01461, 0.2344, 0.4854, 0.2344, 0.01461, 0.2194, 0.02827, 0.2344, 0.4854, 0.2194, 0.02827, 0.2056, 0.05045, 0.2194, 0.4717, 0.2344, 0.4854, 0.2194, 0.02827, 0.2194, 0.4717, 0.2056, 0.05045, 0.1934, 0.08029, 0.1934, 0.4197, 0.1934, 0.08029, 0.1835, 0.1167, 0.1835, 0.3833, 0.1835, 0.1167, 0.1761, 0.1582, 0.1835, 0.3833, 0.1761, 0.1582, 0.1715, 0.2032, 0.1761, 0.3418, 0.1835, 0.3833, 0.1761, 0.1582, 0.1761, 0.3418, 0.1715, 0.2032, 0.17, 0.25, 0.1715, 0.2968, 0.1715, 0.2968, 0.1761, 0.3418, 0.1715, 0.2032, 0.1835, 0.3833, 0.1934, 0.4197, 0.1934, 0.08029, 0.1934, 0.4197, 0.2056, 0.4496, 0.2056, 0.05045, 0.6667, 1.0, 0.6562, 1.0, 0.6562, 0.5, 0.6562, 1.0, 0.6458, 1.0, 0.6458, 0.5, 0.6458, 1.0, 0.6354, 1.0, 0.6354, 0.5, 0.6354, 1.0, 0.625, 1.0, 0.625, 0.5, 0.625, 1.0, 0.6146, 1.0, 0.6146, 0.5, 0.6146, 1.0, 0.6042, 1.0, 0.6042, 0.5, 0.6042, 1.0, 0.5938, 1.0, 0.5938, 0.5, 0.5938, 1.0, 0.5833, 1.0, 0.5833, 0.5, 0.5833, 1.0, 0.5729, 1.0, 0.5729, 0.5, 0.5729, 1.0, 0.5625, 1.0, 0.5625, 0.5, 0.5625, 0.5, 0.5625, 1.0, 0.5521, 1.0, 0.5521, 0.5, 0.5521, 1.0, 0.5417, 1.0, 0.5417, 0.5, 0.5417, 1.0, 0.5312, 1.0, 0.5312, 0.5, 0.5312, 1.0, 0.5208, 1.0, 0.5208, 0.5, 0.5208, 1.0, 0.5104, 1.0, 0.5104, 0.5, 0.5104, 1.0, 0.5, 1.0, 0.5, 0.5, 0.5, 1.0, 0.4896, 1.0, 0.4896, 0.5, 0.4896, 1.0, 0.4792, 1.0, 0.4792, 0.5, 0.4792, 1.0, 0.4688, 1.0, 0.4688, 0.5, 0.4688, 1.0, 0.4583, 1.0, 0.4583, 0.5, 0.4583, 1.0, 0.4479, 1.0, 0.4479, 0.5, 0.4479, 1.0, 0.4375, 1.0, 0.4375, 1.0, 0.4271, 1.0, 0.4271, 0.5, 0.4271, 0.5, 0.4271, 1.0, 0.4167, 1.0, 0.4167, 1.0, 0.4062, 1.0, 0.4062, 0.5, 0.4062, 1.0, 0.3958, 1.0, 0.3958, 0.5, 0.3958, 1.0, 0.3854, 1.0, 0.3854, 0.5, 0.3854, 1.0, 0.375, 1.0, 0.375, 0.5, 0.375, 1.0, 0.3646, 1.0, 0.3646, 0.5, 0.3646, 1.0, 0.3542, 1.0, 0.3542, 0.5, 0.4473, 0.4717, 0.4323, 0.4854, 0.4167, 0.49, 0.4167, 0.49, 0.4011, 0.4854, 0.3861, 0.4717, 0.3861, 0.4717, 0.3722, 0.4496, 0.3601, 0.4197, 0.3601, 0.4197, 0.3501, 0.3833, 0.3861, 0.4717, 0.3501, 0.3833, 0.3428, 0.3418, 0.3861, 0.4717, 0.3428, 0.3418, 0.3382, 0.2968, 0.3428, 0.1582, 0.3382, 0.2968, 0.3367, 0.25, 0.3428, 0.1582, 0.3367, 0.25, 0.3382, 0.2032, 0.3428, 0.1582, 0.3428, 0.1582, 0.3501, 0.1167, 0.3601, 0.08029, 0.3601, 0.08029, 0.3722, 0.05045, 0.3428, 0.1582, 0.3722, 0.05045, 0.3861, 0.02827, 0.3428, 0.1582, 0.3861, 0.02827, 0.4011, 0.01461, 0.4473, 0.02827, 0.4011, 0.01461, 0.4167, 0.01, 0.4473, 0.02827, 0.4167, 0.01, 0.4323, 0.01461, 0.4473, 0.02827, 0.4473, 0.02827, 0.4611, 0.05045, 0.4732, 0.08029, 0.4732, 0.08029, 0.4832, 0.1167, 0.4906, 0.1582, 0.4906, 0.1582, 0.4951, 0.2032, 0.4967, 0.25, 0.4967, 0.25, 0.4951, 0.2968, 0.4906, 0.1582, 0.4951, 0.2968, 0.4906, 0.3418, 0.4906, 0.1582, 0.4906, 0.3418, 0.4832, 0.3833, 0.4732, 0.4197, 0.4732, 0.4197, 0.4611, 0.4496, 0.4473, 0.4717, 0.4473, 0.4717, 0.4167, 0.49, 0.3428, 0.3418, 0.4167, 0.49, 0.3861, 0.4717, 0.3428, 0.3418, 0.4473, 0.02827, 0.4732, 0.08029, 0.3861, 0.02827, 0.4732, 0.08029, 0.4906, 0.1582, 0.3861, 0.02827, 0.4906, 0.3418, 0.4732, 0.4197, 0.4473, 0.4717, 0.3428, 0.3418, 0.3428, 0.1582, 0.3861, 0.02827, 0.4906, 0.1582, 0.4906, 0.3418, 0.4473, 0.4717, 0.4473, 0.4717, 0.3428, 0.3418, 0.4906, 0.1582, 0.3542, 1.0, 0.3438, 1.0, 0.3438, 0.5, 0.3438, 1.0, 0.3333, 1.0, 0.3333, 0.5, 0.5677, 0.4854, 0.5833, 0.49, 0.5989, 0.4854, 0.5989, 0.4854, 0.6139, 0.4717, 0.5677, 0.4854, 0.6139, 0.4717, 0.6278, 0.4496, 0.5677, 0.4854, 0.6278, 0.4496, 0.6399, 0.4197, 0.6618, 0.2968, 0.6399, 0.4197, 0.6499, 0.3833, 0.6618, 0.2968, 0.6499, 0.3833, 0.6572, 0.3418, 0.6618, 0.2968, 0.6618, 0.2968, 0.6633, 0.25, 0.6618, 0.2032, 0.6618, 0.2032, 0.6572, 0.1582, 0.6618, 0.2968, 0.6572, 0.1582, 0.6499, 0.1167, 0.6618, 0.2968, 0.6499, 0.1167, 0.6399, 0.08029, 0.5989, 0.01461, 0.6399, 0.08029, 0.6278, 0.05045, 0.5989, 0.01461, 0.6278, 0.05045, 0.6139, 0.02827, 0.5989, 0.01461, 0.5989, 0.01461, 0.5833, 0.01, 0.5677, 0.01461, 0.5677, 0.01461, 0.5527, 0.02827, 0.5989, 0.01461, 0.5527, 0.02827, 0.5389, 0.05045, 0.5989, 0.01461, 0.5389, 0.05045, 0.5268, 0.08029, 0.5168, 0.1167, 0.5168, 0.1167, 0.5094, 0.1582, 0.5389, 0.05045, 0.5094, 0.1582, 0.5049, 0.2032, 0.5389, 0.05045, 0.5049, 0.2032, 0.5033, 0.25, 0.5049, 0.2968, 0.5049, 0.2968, 0.5094, 0.3418, 0.5049, 0.2032, 0.5094, 0.3418, 0.5168, 0.3833, 0.5049, 0.2032, 0.5168, 0.3833, 0.5268, 0.4197, 0.5389, 0.4496, 0.5389, 0.4496, 0.5527, 0.4717, 0.5168, 0.3833, 0.5527, 0.4717, 0.5677, 0.4854, 0.5168, 0.3833, 0.5677, 0.4854, 0.6278, 0.4496, 0.6618, 0.2968, 0.6618, 0.2968, 0.6499, 0.1167, 0.5989, 0.01461, 0.5989, 0.01461, 0.5389, 0.05045, 0.5049, 0.2032, 0.5049, 0.2032, 0.5168, 0.3833, 0.5677, 0.4854, 0.5677, 0.4854, 0.6618, 0.2968, 0.5989, 0.01461, 0.5677, 0.4854, 0.5833, 0.49, 0.5989, 0.4854, 0.5989, 0.4854, 0.6139, 0.4717, 0.6278, 0.4496, 0.6278, 0.4496, 0.6399, 0.4197, 0.6499, 0.3833, 0.6499, 0.3833, 0.6572, 0.3418, 0.6278, 0.4496, 0.6572, 0.3418, 0.6618, 0.2968, 0.6278, 0.4496, 0.6618, 0.2968, 0.6633, 0.25, 0.6618, 0.2032, 0.6618, 0.2032, 0.6572, 0.1582, 0.6499, 0.1167, 0.6499, 0.1167, 0.6399, 0.08029, 0.5989, 0.01461, 0.6399, 0.08029, 0.6278, 0.05045, 0.5989, 0.01461, 0.6278, 0.05045, 0.6139, 0.02827, 0.5989, 0.01461, 0.5989, 0.01461, 0.5833, 0.01, 0.5677, 0.01461, 0.5677, 0.01461, 0.5527, 0.02827, 0.5389, 0.05045, 0.5389, 0.05045, 0.5268, 0.08029, 0.5168, 0.1167, 0.5168, 0.1167, 0.5094, 0.1582, 0.5389, 0.05045, 0.5094, 0.1582, 0.5049, 0.2032, 0.5389, 0.05045, 0.5049, 0.2032, 0.5033, 0.25, 0.5049, 0.2968, 0.5049, 0.2968, 0.5094, 0.3418, 0.5049, 0.2032, 0.5094, 0.3418, 0.5168, 0.3833, 0.5049, 0.2032, 0.5168, 0.3833, 0.5268, 0.4197, 0.5389, 0.4496, 0.5389, 0.4496, 0.5527, 0.4717, 0.5168, 0.3833, 0.5527, 0.4717, 0.5677, 0.4854, 0.5168, 0.3833, 0.5677, 0.4854, 0.5989, 0.4854, 0.6278, 0.4496, 0.6618, 0.2968, 0.6618, 0.2032, 0.6499, 0.1167, 0.5989, 0.01461, 0.5677, 0.01461, 0.5389, 0.05045, 0.5677, 0.4854, 0.6278, 0.4496, 0.6618, 0.2968, 0.6618, 0.2968, 0.6499, 0.1167, 0.5989, 0.01461, 0.5989, 0.01461, 0.5389, 0.05045, 0.5049, 0.2032, 0.5049, 0.2032, 0.5168, 0.3833, 0.5677, 0.4854, 0.5677, 0.4854, 0.6618, 0.2968, 0.5989, 0.01461, 1.0, 1.0, 0.9896, 1.0, 0.9896, 0.5, 0.9896, 1.0, 0.9792, 1.0, 0.9792, 0.5, 0.9792, 1.0, 0.9688, 1.0, 0.9688, 0.5, 0.9688, 1.0, 0.9583, 1.0, 0.9583, 0.5, 0.9583, 1.0, 0.9479, 1.0, 0.9479, 0.5, 0.9479, 1.0, 0.9375, 1.0, 0.9375, 0.5, 0.9375, 1.0, 0.9271, 1.0, 0.9271, 0.5, 0.9271, 1.0, 0.9167, 1.0, 0.9167, 0.5, 0.9167, 1.0, 0.9062, 1.0, 0.9062, 0.5, 0.9062, 1.0, 0.8958, 1.0, 0.8958, 0.5, 0.8958, 1.0, 0.8854, 1.0, 0.8854, 0.5, 0.8854, 1.0, 0.875, 1.0, 0.875, 0.5, 0.875, 1.0, 0.8646, 1.0, 0.8646, 0.5, 0.8646, 1.0, 0.8542, 1.0, 0.8542, 0.5, 0.8542, 1.0, 0.8438, 1.0, 0.8438, 0.5, 0.8438, 1.0, 0.8333, 1.0, 0.8333, 0.5, 0.8333, 1.0, 0.8229, 1.0, 0.8229, 0.5, 0.8229, 1.0, 0.8125, 1.0, 0.8125, 0.5, 0.8125, 1.0, 0.8021, 1.0, 0.8021, 0.5, 0.8021, 1.0, 0.7917, 1.0, 0.7917, 0.5, 0.7917, 1.0, 0.7812, 1.0, 0.7812, 0.5, 0.7812, 1.0, 0.7708, 1.0, 0.7708, 0.5, 0.7708, 1.0, 0.7604, 1.0, 0.7604, 0.5, 0.7604, 1.0, 0.75, 1.0, 0.75, 0.5, 0.75, 1.0, 0.7396, 1.0, 0.7396, 0.5, 0.7396, 1.0, 0.7292, 1.0, 0.7292, 0.5, 0.7292, 1.0, 0.7188, 1.0, 0.7188, 0.5, 0.7188, 1.0, 0.7083, 1.0, 0.7083, 0.5, 0.7083, 1.0, 0.6979, 1.0, 0.6979, 0.5, 0.6979, 1.0, 0.6875, 1.0, 0.6875, 0.5, 0.7806, 0.4717, 0.7656, 0.4854, 0.7344, 0.4854, 0.7656, 0.4854, 0.75, 0.49, 0.7344, 0.4854, 0.7344, 0.4854, 0.7194, 0.4717, 0.7806, 0.4717, 0.7194, 0.4717, 0.7056, 0.4496, 0.7806, 0.4717, 0.7056, 0.4496, 0.6934, 0.4197, 0.7944, 0.4496, 0.7806, 0.4717, 0.7056, 0.4496, 0.7944, 0.4496, 0.6934, 0.4197, 0.6835, 0.3833, 0.8066, 0.4197, 0.6835, 0.3833, 0.6761, 0.3418, 0.8165, 0.3833, 0.8066, 0.4197, 0.6835, 0.3833, 0.8165, 0.3833, 0.6761, 0.3418, 0.6715, 0.2968, 0.8285, 0.2968, 0.6715, 0.2968, 0.67, 0.25, 0.83, 0.25, 0.67, 0.25, 0.6715, 0.2032, 0.8285, 0.2032, 0.6715, 0.2032, 0.6761, 0.1582, 0.8239, 0.1582, 0.6761, 0.1582, 0.6835, 0.1167, 0.8239, 0.1582, 0.6835, 0.1167, 0.6934, 0.08029, 0.8165, 0.1167, 0.8239, 0.1582, 0.6835, 0.1167, 0.8165, 0.1167, 0.6934, 0.08029, 0.7056, 0.05045, 0.8066, 0.08029, 0.7056, 0.05045, 0.7194, 0.02827, 0.7944, 0.05045, 0.8066, 0.08029, 0.7056, 0.05045, 0.7944, 0.05045, 0.7194, 0.02827, 0.7344, 0.01461, 0.7656, 0.01461, 0.7344, 0.01461, 0.75, 0.01, 0.7656, 0.01461, 0.7656, 0.01461, 0.7806, 0.02827, 0.7194, 0.02827, 0.7806, 0.02827, 0.7944, 0.05045, 0.7194, 0.02827, 0.8066, 0.08029, 0.8165, 0.1167, 0.6934, 0.08029, 0.8239, 0.1582, 0.8285, 0.2032, 0.6715, 0.2032, 0.8285, 0.2032, 0.83, 0.25, 0.67, 0.25, 0.83, 0.25, 0.8285, 0.2968, 0.6715, 0.2968, 0.8285, 0.2968, 0.8239, 0.3418, 0.6761, 0.3418, 0.8239, 0.3418, 0.8165, 0.3833, 0.6761, 0.3418, 0.6875, 1.0, 0.6771, 1.0, 0.6771, 0.5, 0.6771, 1.0, 0.6667, 1.0, 0.6667, 0.5, 0.9011, 0.4854, 0.9167, 0.49, 0.9323, 0.4854, 0.9323, 0.4854, 0.9473, 0.4717, 0.9011, 0.4854, 0.9473, 0.4717, 0.9611, 0.4496, 0.8861, 0.4717, 0.9011, 0.4854, 0.9473, 0.4717, 0.8861, 0.4717, 0.9611, 0.4496, 0.9732, 0.4197, 0.8601, 0.4197, 0.9732, 0.4197, 0.9832, 0.3833, 0.8501, 0.3833, 0.9832, 0.3833, 0.9906, 0.3418, 0.8501, 0.3833, 0.9906, 0.3418, 0.9951, 0.2968, 0.8428, 0.3418, 0.8501, 0.3833, 0.9906, 0.3418, 0.8428, 0.3418, 0.9951, 0.2968, 0.9967, 0.25, 0.8367, 0.25, 0.9967, 0.25, 0.9951, 0.2032, 0.8382, 0.2032, 0.9951, 0.2032, 0.9906, 0.1582, 0.8382, 0.2032, 0.9906, 0.1582, 0.9832, 0.1167, 0.8428, 0.1582, 0.8382, 0.2032, 0.9906, 0.1582, 0.8428, 0.1582, 0.9832, 0.1167, 0.9732, 0.08029, 0.8601, 0.08029, 0.9732, 0.08029, 0.9611, 0.05045, 0.8722, 0.05045, 0.9611, 0.05045, 0.9473, 0.02827, 0.8722, 0.05045, 0.9473, 0.02827, 0.9323, 0.01461, 0.8861, 0.02827, 0.8722, 0.05045, 0.9473, 0.02827, 0.8861, 0.02827, 0.9323, 0.01461, 0.9167, 0.01, 0.9011, 0.01461, 0.9011, 0.01461, 0.8861, 0.02827, 0.9323, 0.01461, 0.8722, 0.05045, 0.8601, 0.08029, 0.9732, 0.08029, 0.8601, 0.08029, 0.8501, 0.1167, 0.9832, 0.1167, 0.8501, 0.1167, 0.8428, 0.1582, 0.9832, 0.1167, 0.8382, 0.2032, 0.8367, 0.25, 0.9967, 0.25, 0.8367, 0.25, 0.8382, 0.2968, 0.9951, 0.2968, 0.8382, 0.2968, 0.8428, 0.3418, 0.9951, 0.2968, 0.8501, 0.3833, 0.8601, 0.4197, 0.9732, 0.4197, 0.8601, 0.4197, 0.8722, 0.4496, 0.9611, 0.4496, 0.9011, 0.4854, 0.9167, 0.49, 0.9323, 0.4854, 0.9323, 0.4854, 0.9473, 0.4717, 0.9011, 0.4854, 0.9473, 0.4717, 0.9611, 0.4496, 0.8861, 0.4717, 0.9011, 0.4854, 0.9473, 0.4717, 0.8861, 0.4717, 0.9611, 0.4496, 0.9732, 0.4197, 0.8601, 0.4197, 0.9732, 0.4197, 0.9832, 0.3833, 0.8501, 0.3833, 0.9832, 0.3833, 0.9906, 0.3418, 0.8501, 0.3833, 0.9906, 0.3418, 0.9951, 0.2968, 0.8428, 0.3418, 0.8501, 0.3833, 0.9906, 0.3418, 0.8428, 0.3418, 0.9951, 0.2968, 0.9967, 0.25, 0.8367, 0.25, 0.9967, 0.25, 0.9951, 0.2032, 0.8382, 0.2032, 0.9951, 0.2032, 0.9906, 0.1582, 0.8382, 0.2032, 0.9906, 0.1582, 0.9832, 0.1167, 0.8428, 0.1582, 0.8382, 0.2032, 0.9906, 0.1582, 0.8428, 0.1582, 0.9832, 0.1167, 0.9732, 0.08029, 0.8601, 0.08029, 0.9732, 0.08029, 0.9611, 0.05045, 0.8722, 0.05045, 0.9611, 0.05045, 0.9473, 0.02827, 0.8722, 0.05045, 0.9473, 0.02827, 0.9323, 0.01461, 0.8861, 0.02827, 0.8722, 0.05045, 0.9473, 0.02827, 0.8861, 0.02827, 0.9323, 0.01461, 0.9167, 0.01, 0.9011, 0.01461, 0.9011, 0.01461, 0.8861, 0.02827, 0.9323, 0.01461, 0.8722, 0.05045, 0.8601, 0.08029, 0.9732, 0.08029, 0.8601, 0.08029, 0.8501, 0.1167, 0.9832, 0.1167, 0.8501, 0.1167, 0.8428, 0.1582, 0.9832, 0.1167, 0.8382, 0.2032, 0.8367, 0.25, 0.9967, 0.25, 0.8367, 0.25, 0.8382, 0.2968, 0.9951, 0.2968, 0.8382, 0.2968, 0.8428, 0.3418, 0.9951, 0.2968, 0.8501, 0.3833, 0.8601, 0.4197, 0.9732, 0.4197, 0.8601, 0.4197, 0.8722, 0.4496, 0.9611, 0.4496])
me_cylinder_004.materials.append(mat_material_004)
me_cylinder_004.update()

# ---- objects
ob_cylinder_003 = bpy.data.objects.new('Cylinder.003', me_cylinder_004)

# ---- transforms, parenting, visibility, modifiers, constraints
ob_cylinder_003.location = (0.0, 0.0, 0.0)
ob_cylinder_003.rotation_euler = (-3.142, 4.371e-08, -1.571)
ob_cylinder_003.scale = (0.125, -0.125, 1.0)

# ---- collection membership
col_collection.objects.link(ob_cylinder_003)

# ---- scene / render settings (as saved in the file)
scene.frame_start = 1; scene.frame_end = 250; scene.frame_set(1)
scene.render.engine = 'BLENDER_EEVEE_NEXT'
scene.render.bake_bias = 0.0
scene.render.bake_samples = 0
scene.cycles.sampling_pattern = 'TABULATED_SOBOL'
scene.eevee.use_volume_custom_range = False
bpy.context.view_layer.update()

# ---- added for rendering (the .blend has no active camera and no usable light): camera, sun
cam_auto = bpy.data.cameras.new('AutoCamera')
cam_auto.lens = 50.0
cam_auto.sensor_width = 36.0
cam_auto.clip_end = 1000.0
ob_auto_camera = bpy.data.objects.new('AutoCamera', cam_auto)
scene.collection.objects.link(ob_auto_camera)
ob_auto_camera.location = (6.58324, -7.62489, 5.5416)
ob_auto_camera.rotation_euler = (1.09748, -7.21219e-08, 0.694738)
scene.camera = ob_auto_camera
light_auto_sun = bpy.data.lights.new('AutoSun', 'SUN')
light_auto_sun.energy = 3.0
light_auto_sun.angle = 0.0523599
ob_auto_sun = bpy.data.objects.new('AutoSun', light_auto_sun)
scene.collection.objects.link(ob_auto_sun)
ob_auto_sun.rotation_euler = (0.872665, 0.174533, 0.523599)
bpy.context.view_layer.update()
